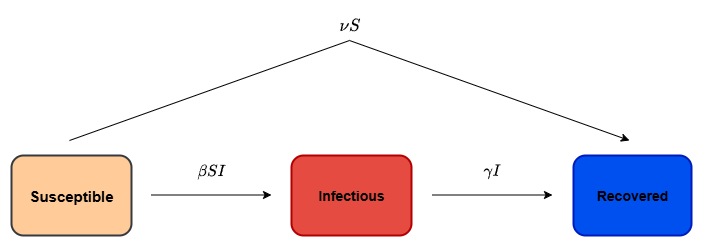

The diagram above was exported from draw.io. Its source (the exported page's mxGraphModel, read from the mxfile embedded in the PNG):
<mxGraphModel dx="1213" dy="730" grid="1" gridSize="10" guides="1" tooltips="1" connect="1" arrows="1" fold="1" page="1" pageScale="1" pageWidth="850" pageHeight="1100" math="1" shadow="0">
  <root>
    <mxCell id="0" />
    <mxCell id="1" parent="0" />
    <mxCell id="r43U8z1P-nCa31MELR_8-16" value="" style="endArrow=classic;html=1;rounded=0;" parent="1" edge="1">
      <mxGeometry relative="1" as="geometry">
        <mxPoint x="120" y="270" as="sourcePoint" />
        <mxPoint x="680" y="270" as="targetPoint" />
        <Array as="points">
          <mxPoint x="400" y="170" />
        </Array>
      </mxGeometry>
    </mxCell>
    <mxCell id="r43U8z1P-nCa31MELR_8-19" value="&lt;font style=&quot;font-size: 15px;&quot;&gt;\(\nu S\)&lt;/font&gt;" style="text;strokeColor=none;align=center;fillColor=none;html=1;verticalAlign=middle;whiteSpace=wrap;rounded=0;fontFamily=Helvetica;fontSize=11;fontColor=default;labelBackgroundColor=default;resizable=0;" parent="1" vertex="1">
      <mxGeometry x="370" y="140" width="60" height="30" as="geometry" />
    </mxCell>
    <mxCell id="-V-JFWFtaBnc93Dh3EvC-1" value="&lt;b&gt;&lt;font style=&quot;font-size: 15px;&quot;&gt;Susceptible&lt;/font&gt;&lt;/b&gt;" style="rounded=1;whiteSpace=wrap;html=1;fillColor=light-dark(#FFCC99,#115E0C);strokeColor=light-dark(#36393D,#FFFFFF);strokeWidth=2;" vertex="1" parent="1">
      <mxGeometry x="62" y="285" width="120" height="80" as="geometry" />
    </mxCell>
    <mxCell id="-V-JFWFtaBnc93Dh3EvC-2" value="" style="endArrow=classic;html=1;rounded=0;exitX=1;exitY=0.5;exitDx=0;exitDy=0;" edge="1" parent="1">
      <mxGeometry width="50" height="50" relative="1" as="geometry">
        <mxPoint x="202" y="324.5" as="sourcePoint" />
        <mxPoint x="322" y="324.5" as="targetPoint" />
      </mxGeometry>
    </mxCell>
    <mxCell id="-V-JFWFtaBnc93Dh3EvC-3" value="&lt;b&gt;&lt;font style=&quot;font-size: 14px; color: rgb(0, 0, 0);&quot;&gt;Infectious&lt;/font&gt;&lt;/b&gt;" style="rounded=1;whiteSpace=wrap;html=1;fillColor=light-dark(#E54B40,#FF6450);fontColor=#ffffff;strokeColor=light-dark(#B20000,#FFFFFF);strokeWidth=2;" vertex="1" parent="1">
      <mxGeometry x="342" y="285" width="120" height="80" as="geometry" />
    </mxCell>
    <mxCell id="-V-JFWFtaBnc93Dh3EvC-4" value="&lt;font style=&quot;color: rgb(0, 0, 0); font-size: 14px;&quot;&gt;&lt;b style=&quot;&quot;&gt;Recovered&lt;/b&gt;&lt;/font&gt;" style="rounded=1;whiteSpace=wrap;html=1;fillColor=light-dark(#0050EF,#4DB0FF);fontColor=#ffffff;strokeColor=light-dark(#001DBC,#FFFFFF);strokeWidth=2;" vertex="1" parent="1">
      <mxGeometry x="624" y="285" width="118" height="80" as="geometry" />
    </mxCell>
    <mxCell id="-V-JFWFtaBnc93Dh3EvC-5" value="" style="endArrow=classic;html=1;rounded=0;exitX=1;exitY=0.5;exitDx=0;exitDy=0;" edge="1" parent="1">
      <mxGeometry width="50" height="50" relative="1" as="geometry">
        <mxPoint x="483" y="324.5" as="sourcePoint" />
        <mxPoint x="603" y="324.5" as="targetPoint" />
      </mxGeometry>
    </mxCell>
    <mxCell id="-V-JFWFtaBnc93Dh3EvC-6" value="&lt;div&gt;&lt;div&gt;&lt;div&gt;&lt;font style=&quot;font-size: 14px;&quot;&gt;\(\beta S I\)&lt;/font&gt;&lt;/div&gt;&lt;/div&gt;&lt;/div&gt;" style="text;strokeColor=none;align=center;fillColor=none;html=1;verticalAlign=middle;whiteSpace=wrap;rounded=0;" vertex="1" parent="1">
      <mxGeometry x="232" y="285" width="60" height="30" as="geometry" />
    </mxCell>
    <mxCell id="-V-JFWFtaBnc93Dh3EvC-7" value="&lt;div&gt;&lt;div&gt;&lt;div&gt;&lt;font style=&quot;font-size: 14px;&quot;&gt;\(\gamma I\)&lt;/font&gt;&lt;/div&gt;&lt;/div&gt;&lt;/div&gt;" style="text;strokeColor=none;align=center;fillColor=none;html=1;verticalAlign=middle;whiteSpace=wrap;rounded=0;" vertex="1" parent="1">
      <mxGeometry x="513" y="285" width="60" height="30" as="geometry" />
    </mxCell>
  </root>
</mxGraphModel>